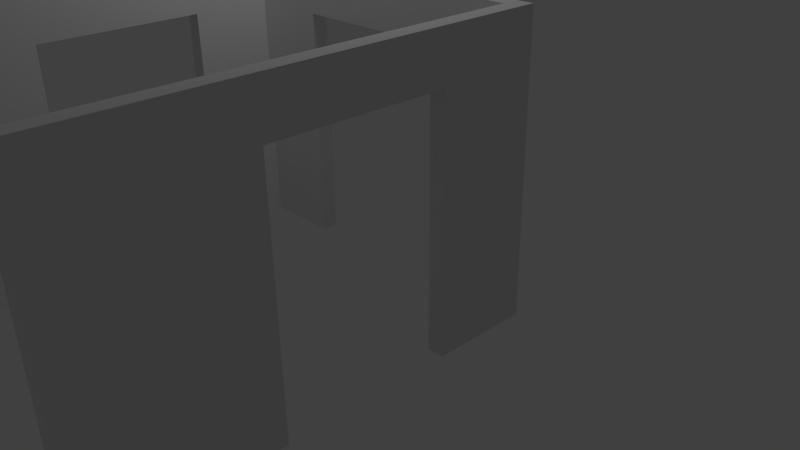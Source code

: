 # Source: raum5Waende.blend  (saved by Blender 2.74.0; exported with 4.5.12 LTS)
import bpy
from mathutils import Matrix  # noqa: F401  (used for matrix-valued properties, if any)

bpy.ops.wm.read_factory_settings(use_empty=True)
scene = bpy.context.scene
scene.name = 'Scene'

# ---- collections
col_collection_1 = bpy.data.collections.new('Collection 1'); scene.collection.children.link(col_collection_1)

# ---- materials (node trees are filled in below, after node groups)
mat_wall5 = bpy.data.materials.new('Wall5')
mat_wall5.alpha_threshold = 0.0
mat_wall5.use_transparent_shadow = False
mat_wall5.roughness = 0.5
mat_wall5.specular_intensity = 0.0

# ---- material node trees

# ---- world
world_world = bpy.data.worlds.new('World'); scene.world = world_world
world_world.color = (0.05088, 0.05088, 0.05088)
world_world.use_sun_shadow = False
world_world.sun_shadow_jitter_overblur = 0.0
world_world.cycles.sampling_method = 'MANUAL'
world_world.cycles.sample_map_resolution = 256

# ---- cameras
cam_camera = bpy.data.cameras.new('Camera')
cam_camera.clip_end = 100.0
cam_camera.lens = 35.0
cam_camera.sensor_width = 32.0
cam_camera.sensor_height = 18.0
cam_camera.ortho_scale = 7.314
cam_camera.dof.focus_distance = 0.0
cam_camera.dof.aperture_fstop = 128.0

# ---- lights
light_lamp = bpy.data.lights.new('Lamp', 'POINT')
light_lamp.transmission_factor = 0.0
light_lamp.cutoff_distance = 30.0
light_lamp.energy = 100.0
light_lamp.shadow_buffer_clip_start = 1.001
light_lamp.shadow_soft_size = 0.1
light_lamp.shadow_maximum_resolution = 0.006
light_lamp.use_absolute_resolution = True
light_lamp.cycles.use_multiple_importance_sampling = False

# ---- meshes
me_plane_001 = bpy.data.meshes.new('Plane.001')
me_plane_001.from_pydata([(-2.0, -3.0, 0.0), (2.0, -3.0, 0.0), (-2.0, 1.0, 0.0), (2.0, 1.0, 0.0), (-2.0, 1.0, 2.5), (-2.0, -3.0, 2.5), (2.0, -3.0, 2.5), (2.0, 1.0, 2.5), (-1.0, -3.0, 0.0), (-1.0, 1.0, 0.0), (-1.0, -3.0, 2.5), (-1.0, 1.0, 2.5), (1.0, -3.0, 0.0), (1.0, -3.0, 2.5), (1.0, 1.0, 0.0), (1.0, 1.0, 2.5), (2.0, -3.1, 0.0), (1.0, -3.1, 0.0), (-1.0, -3.0, 2.088), (-1.0, 1.0, 2.088), (1.0, -3.0, 2.088), (1.0, 1.0, 2.088), (-2.0, 0.5, 0.0), (2.0, 0.5, 0.0), (-2.0, 0.5, 2.5), (2.0, 0.5, 2.5), (-2.0, 0.5004, 2.089), (2.0, 0.5, 2.088), (-2.0, -0.5, 0.0), (-2.0, -0.5, 2.5), (-2.0, -0.5, 2.088), (2.0, -0.5, 0.0), (2.0, -0.5, 2.5), (2.0, -0.5, 2.088), (-2.0, -2.5, 0.0), (-2.0, -2.5, 2.5), (-2.0, -2.5, 2.088), (2.0, -2.5, 0.0), (2.0, -2.5, 2.5), (2.0, -2.5, 2.088), (2.0, -1.5, 0.0), (2.0, -1.5, 2.5), (2.0, -1.5, 2.088), (-2.0, -1.5, 0.0), (-2.0, -1.5, 2.5), (-2.0, -1.5, 2.089), (2.2, 0.5, 0.0), (2.2, 1.0, 0.0), (2.2, 0.5, 2.5), (2.2, 1.0, 2.5), (2.2, 1.0, 2.088), (2.2, -3.0, 2.088), (2.2, -3.0, 0.0), (2.2, -3.0, 2.5), (2.2, 0.5, 2.088), (2.2, -0.5, 2.5), (2.2, -0.5, 2.088), (2.2, -1.5, 0.0), (2.2, -0.5, 0.0), (2.2, -1.5, 2.5), (2.2, -1.5, 2.088), (2.2, -2.5, 0.0), (2.2, -2.5, 2.5), (2.2, -2.5, 2.088), (-2.2, -2.5, 0.0), (-2.2, -3.0, 0.0), (-2.2, -2.5, 2.5), (-2.2, -3.0, 2.5), (-2.2, 1.0, 2.088), (-2.2, 1.0, 2.5), (-2.2, -3.0, 2.088), (-2.2, 1.0, 0.0), (-2.2, -2.5, 2.088), (-2.2, 0.5, 0.0), (-2.2, 0.5, 2.5), (-2.2, 0.5004, 2.089), (-2.2, -0.5, 2.5), (-2.2, -0.5, 2.088), (-2.2, -0.5, 0.0), (-2.2, -1.5, 2.5), (-2.2, -1.5, 2.089), (-2.2, -1.5, 0.0), (-1.0, 1.1, 0.0), (-2.0, 1.1, 0.0), (-1.0, 1.1, 2.5), (-2.0, 1.1, 2.5), (2.0, 1.1, 2.088), (2.0, 1.1, 0.0), (-2.0, 1.1, 2.088), (1.0, 1.1, 2.5), (-1.0, 1.1, 2.088), (1.0, 1.1, 0.0), (2.0, 1.1, 2.5), (1.0, 1.1, 2.088), (2.2, 1.1, 2.5), (-2.2, 1.1, 2.5), (2.2, 1.1, 0.0), (2.2, 1.1, 2.088), (-2.2, 1.1, 2.088), (-2.2, 1.1, 0.0), (1.0, -3.1, 2.5), (2.0, -3.1, 2.5), (2.0, -3.1, 2.088), (-2.0, -3.1, 2.088), (-2.0, -3.1, 0.0), (-1.0, -3.1, 0.0), (-2.0, -3.1, 2.5), (-1.0, -3.1, 2.5), (-1.0, -3.1, 2.088), (1.0, -3.1, 2.088), (-2.2, -3.1, 2.5), (2.2, -3.1, 2.5), (2.2, -3.1, 2.088), (2.2, -3.1, 0.0), (-2.2, -3.1, 2.088), (-2.2, -3.1, 0.0)], [], [(37, 61, 52, 1), (20, 109, 108, 18), (11, 84, 85, 4), (53, 111, 112, 51), (5, 106, 107, 10), (4, 85, 95, 69), (18, 108, 105, 8), (71, 99, 83, 2), (12, 17, 109, 20), (69, 95, 98, 68), (0, 65, 64, 34), (10, 107, 100, 13), (68, 98, 99, 71), (36, 72, 80, 45), (31, 58, 57, 40), (29, 76, 79, 44), (32, 55, 48, 25), (27, 54, 56, 33), (49, 94, 92, 7), (30, 77, 75, 26), (42, 60, 63, 39), (52, 113, 16, 1), (35, 66, 67, 5), (4, 69, 74, 24), (34, 64, 72, 36), (3, 47, 46, 23), (54, 50, 49, 48), (46, 47, 50, 54), (56, 54, 48, 55), (60, 56, 55, 59), (57, 58, 56, 60), (52, 61, 63, 51), (51, 63, 62, 53), (63, 60, 59, 62), (6, 101, 111, 53), (23, 46, 54, 27), (33, 56, 58, 31), (38, 62, 59, 41), (19, 90, 93, 21), (40, 57, 60, 42), (25, 48, 49, 7), (41, 59, 55, 32), (39, 63, 61, 37), (6, 53, 62, 38), (72, 70, 67, 66), (71, 73, 75, 68), (64, 65, 70, 72), (68, 75, 74, 69), (75, 77, 76, 74), (80, 72, 66, 79), (77, 80, 79, 76), (78, 81, 80, 77), (26, 75, 73, 22), (7, 92, 89, 15), (28, 78, 77, 30), (45, 80, 81, 43), (22, 73, 71, 2), (67, 110, 106, 5), (24, 74, 76, 29), (47, 96, 97, 50), (44, 79, 66, 35), (43, 81, 78, 28), (93, 89, 92, 86), (88, 85, 84, 90), (90, 84, 89, 93), (83, 88, 90, 82), (91, 93, 86, 87), (92, 94, 97, 86), (86, 97, 96, 87), (88, 98, 95, 85), (83, 99, 98, 88), (14, 91, 87, 3), (21, 93, 91, 14), (3, 87, 96, 47), (9, 82, 90, 19), (2, 83, 82, 9), (15, 89, 84, 11), (50, 97, 94, 49), (103, 114, 115, 104), (108, 107, 106, 103), (109, 100, 107, 108), (102, 101, 100, 109), (16, 102, 109, 17), (105, 108, 103, 104), (102, 112, 111, 101), (16, 113, 112, 102), (106, 110, 114, 103), (51, 112, 113, 52), (0, 104, 115, 65), (13, 100, 101, 6), (70, 114, 110, 67), (65, 115, 114, 70), (1, 16, 17, 12), (8, 105, 104, 0), (13, 20, 18, 10), (8, 0, 5, 10, 18), (0, 34, 36, 35, 5), (35, 36, 45, 44), (28, 30, 29, 44, 45, 43), (29, 30, 26, 24), (22, 2, 4, 24, 26), (2, 9, 19, 11, 4), (11, 19, 21, 15), (14, 3, 7, 15, 21), (3, 23, 27, 25, 7), (25, 27, 33, 32), (31, 40, 42, 41, 32, 33), (41, 42, 39, 38), (37, 1, 6, 38, 39), (1, 12, 20, 13, 6)])
_uv = me_plane_001.uv_layers.new(name='UVMap')
_uv.uv.foreach_set('vector', [0.8854, 0.6173, 0.8854, 0.597, 0.8346, 0.597, 0.8346, 0.6173, 0.7906, 0.5378, 0.7906, 0.5276, 0.5874, 0.5276, 0.5874, 0.5378, 0.3215, 0.01605, 0.3316, 0.01605, 0.3316, -0.08556, 0.3215, -0.08556, -0.08495, 0.3412, -0.09511, 0.3412, -0.09511, 0.383, -0.08495, 0.383, -0.08495, -0.08556, -0.09511, -0.08556, -0.09511, 0.01605, -0.08495, 0.01605, 0.3215, -0.08556, 0.3316, -0.08556, 0.3316, -0.1059, 0.3215, -0.1059, 0.7821, 0.9349, 0.7821, 0.9365, 0.7821, 0.7271, 0.7821, 0.7254, 0.5874, 0.4547, 0.5874, 0.4649, 0.6077, 0.4649, 0.6077, 0.4547, 0.8346, 0.7189, 0.8244, 0.7189, 0.8244, 0.9311, 0.8346, 0.9311, 0.7491, 0.851, 0.7593, 0.851, 0.7593, 0.8091, 0.7491, 0.8091, 0.8103, 0.6251, 0.8135, 0.6051, 0.7634, 0.597, 0.7601, 0.617, -0.08495, 0.01605, -0.09511, 0.01605, -0.09511, 0.2193, -0.08495, 0.2193, 0.7491, 0.8091, 0.7593, 0.8091, 0.7593, 0.597, 0.7491, 0.597, 0.5874, 0.5709, 0.5874, 0.5912, 0.6891, 0.5912, 0.6891, 0.5709, 0.8118, 0.4454, 0.8118, 0.4251, 0.7102, 0.4251, 0.7102, 0.4454, 0.1691, -0.08556, 0.1691, -0.1059, 0.06746, -0.1059, 0.06746, -0.08556, 0.1691, 0.3209, 0.1691, 0.3412, 0.2707, 0.3412, 0.2707, 0.3209, 0.7915, 0.57, 0.7915, 0.5497, 0.6899, 0.5497, 0.6899, 0.57, 0.3215, 0.3412, 0.3316, 0.3412, 0.3316, 0.3209, 0.3215, 0.3209, 0.5874, 0.5497, 0.5874, 0.57, 0.6891, 0.57, 0.6891, 0.5497, 0.8118, 0.4242, 0.8118, 0.4039, 0.7102, 0.4039, 0.7102, 0.4242, 0.8346, 0.597, 0.8244, 0.597, 0.8244, 0.6173, 0.8346, 0.6173, -0.03415, -0.08556, -0.03415, -0.1059, -0.08495, -0.1059, -0.08495, -0.08556, 0.3215, -0.08556, 0.3215, -0.1059, 0.2707, -0.1059, 0.2707, -0.08556, 0.9245, -0.1059, 0.9041, -0.1059, 0.9041, 0.1063, 0.9245, 0.1063, 0.689, 0.5166, 0.7093, 0.5166, 0.7093, 0.4658, 0.689, 0.4658, 0.2707, 0.383, 0.3215, 0.383, 0.3215, 0.3412, 0.2707, 0.3412, 0.2707, 0.5952, 0.3215, 0.5952, 0.3215, 0.383, 0.2707, 0.383, 0.1691, 0.383, 0.2707, 0.383, 0.2707, 0.3412, 0.1691, 0.3412, 0.06746, 0.383, 0.1691, 0.383, 0.1691, 0.3412, 0.06746, 0.3412, 0.8821, -0.1059, 0.7805, -0.1059, 0.7805, 0.1063, 0.8821, 0.1063, -0.08495, 0.5952, -0.03415, 0.5952, -0.03415, 0.383, -0.08495, 0.383, -0.08495, 0.383, -0.03415, 0.383, -0.03415, 0.3412, -0.08495, 0.3412, -0.03415, 0.383, 0.06746, 0.383, 0.06746, 0.3412, -0.03415, 0.3412, -0.08495, 0.3209, -0.09511, 0.3209, -0.09511, 0.3412, -0.08495, 0.3412, 0.949, 0.597, 0.9287, 0.597, 0.9287, 0.8091, 0.949, 0.8091, 0.9465, 0.1063, 0.9669, 0.1063, 0.9669, -0.1059, 0.9465, -0.1059, -0.03415, 0.3209, -0.03415, 0.3412, 0.06746, 0.3412, 0.06746, 0.3209, 0.5874, 0.5386, 0.5874, 0.5488, 0.7906, 0.5488, 0.7906, 0.5386, 0.9457, -0.1059, 0.9253, -0.1059, 0.9253, 0.1063, 0.9457, 0.1063, 0.2707, 0.3209, 0.2707, 0.3412, 0.3215, 0.3412, 0.3215, 0.3209, 0.06746, 0.3209, 0.06746, 0.3412, 0.1691, 0.3412, 0.1691, 0.3209, 0.9499, 0.8091, 0.9702, 0.8091, 0.9702, 0.597, 0.9499, 0.597, -0.08495, 0.3209, -0.08495, 0.3412, -0.03415, 0.3412, -0.03415, 0.3209, 0.3935, 0.8091, 0.3427, 0.8091, 0.3427, 0.851, 0.3935, 0.851, 0.7491, 0.597, 0.6983, 0.597, 0.6983, 0.8093, 0.7491, 0.8091, 0.3935, 0.597, 0.3427, 0.597, 0.3427, 0.8091, 0.3935, 0.8091, 0.7491, 0.8091, 0.6983, 0.8093, 0.6983, 0.851, 0.7491, 0.851, 0.6983, 0.8093, 0.5967, 0.8091, 0.5967, 0.851, 0.6983, 0.851, 0.4951, 0.8093, 0.3935, 0.8091, 0.3935, 0.851, 0.4951, 0.851, 0.5967, 0.8091, 0.4951, 0.8093, 0.4951, 0.851, 0.5967, 0.851, 0.5967, 0.597, 0.4951, 0.597, 0.4951, 0.8093, 0.5967, 0.8091, 0.8829, 0.1064, 0.9033, 0.1064, 0.9033, -0.1059, 0.8829, -0.1059, 0.3215, 0.3209, 0.3316, 0.3209, 0.3316, 0.2193, 0.3215, 0.2193, 0.9278, 0.597, 0.9075, 0.597, 0.9075, 0.8091, 0.9278, 0.8091, 0.8863, 0.8093, 0.9066, 0.8093, 0.9066, 0.597, 0.8863, 0.597, 0.6077, 0.4039, 0.5874, 0.4039, 0.5874, 0.4547, 0.6077, 0.4547, -0.08495, -0.1059, -0.09511, -0.1059, -0.09511, -0.08556, -0.08495, -0.08556, 0.2707, -0.08556, 0.2707, -0.1059, 0.1691, -0.1059, 0.1691, -0.08556, 0.3215, 0.5952, 0.3316, 0.5952, 0.3316, 0.383, 0.3215, 0.383, 0.06746, -0.08556, 0.06746, -0.1059, -0.03415, -0.1059, -0.03415, -0.08556, 0.6899, 0.5709, 0.6899, 0.5912, 0.7915, 0.5912, 0.7915, 0.5709, 0.6577, 0.1063, 0.6577, 0.1481, 0.7593, 0.1481, 0.7593, 0.1063, 0.3528, 0.1063, 0.3528, 0.1481, 0.4544, 0.1481, 0.4544, 0.1063, 0.4544, 0.1063, 0.4544, 0.1481, 0.6577, 0.1481, 0.6577, 0.1063, 0.3528, -0.1059, 0.3528, 0.1063, 0.4544, 0.1063, 0.4544, -0.1059, 0.6577, -0.1059, 0.6577, 0.1063, 0.7593, 0.1063, 0.7593, -0.1059, 0.7593, 0.1481, 0.7796, 0.1481, 0.7796, 0.1063, 0.7593, 0.1063, 0.7593, 0.1063, 0.7796, 0.1063, 0.7796, -0.1059, 0.7593, -0.1059, 0.3528, 0.1063, 0.3325, 0.1063, 0.3325, 0.1481, 0.3528, 0.1481, 0.3528, -0.1059, 0.3325, -0.1059, 0.3325, 0.1063, 0.3528, 0.1063, 0.5874, 0.5166, 0.5874, 0.5267, 0.689, 0.5267, 0.689, 0.5166, 0.3122, 0.8083, 0.3224, 0.8083, 0.3224, 0.5961, 0.3122, 0.5961, 0.689, 0.5166, 0.689, 0.5267, 0.7093, 0.5267, 0.7093, 0.5166, 0.689, 0.403, 0.6992, 0.403, 0.6992, 0.1909, 0.689, 0.1909, 0.6077, 0.4547, 0.6077, 0.4649, 0.7093, 0.4649, 0.7093, 0.4547, 0.3215, 0.2193, 0.3316, 0.2193, 0.3316, 0.01605, 0.3215, 0.01605, 0.3215, 0.383, 0.3316, 0.383, 0.3316, 0.3412, 0.3215, 0.3412, 0.5447, 0.1693, 0.5447, 0.149, 0.3325, 0.149, 0.3325, 0.1693, 0.5447, 0.2709, 0.5865, 0.2709, 0.5865, 0.1693, 0.5447, 0.1693, 0.5447, 0.4742, 0.5865, 0.4742, 0.5865, 0.2709, 0.5447, 0.2709, 0.5447, 0.5758, 0.5865, 0.5758, 0.5865, 0.4742, 0.5447, 0.4742, 0.3325, 0.5758, 0.5447, 0.5758, 0.5447, 0.4742, 0.3325, 0.4742, 0.3325, 0.2709, 0.5447, 0.2709, 0.5447, 0.1693, 0.3325, 0.1693, 0.5447, 0.5758, 0.5447, 0.5961, 0.5865, 0.5961, 0.5865, 0.5758, 0.3325, 0.5758, 0.3325, 0.5961, 0.5447, 0.5961, 0.5447, 0.5758, 0.5865, 0.1693, 0.5865, 0.149, 0.5447, 0.149, 0.5447, 0.1693, -0.08495, 0.383, -0.09511, 0.383, -0.09511, 0.5952, -0.08495, 0.5952, 0.8103, 0.6251, 0.8203, 0.6268, 0.8236, 0.6067, 0.8135, 0.6051, -0.08495, 0.2193, -0.09511, 0.2193, -0.09511, 0.3209, -0.08495, 0.3209, 0.3427, 0.8091, 0.3325, 0.8091, 0.3325, 0.851, 0.3427, 0.851, 0.3427, 0.597, 0.3325, 0.597, 0.3325, 0.8091, 0.3427, 0.8091, 0.8346, 0.6173, 0.8244, 0.6173, 0.8244, 0.7189, 0.8346, 0.7189, 0.7941, 0.7254, 0.8041, 0.7271, 0.8203, 0.6268, 0.8103, 0.6251, 0.2097, 1.105, 0.2097, 1.063, 0.006494, 1.063, 0.006494, 1.105, 0.006494, 0.851, -0.09511, 0.851, -0.09511, 1.105, 0.006494, 1.105, 0.006494, 1.063, -0.09511, 0.8501, -0.04431, 0.8501, -0.04431, 0.6379, -0.04431, 0.5961, -0.09511, 0.5961, -0.04431, 0.5961, -0.04431, 0.6379, 0.05733, 0.6378, 0.0573, 0.5961, 0.1589, 0.8501, 0.1589, 0.6379, 0.1589, 0.5961, 0.0573, 0.5961, 0.05733, 0.6378, 0.0573, 0.8501, 0.1589, 0.5961, 0.1589, 0.6379, 0.2605, 0.6378, 0.2605, 0.5961, 0.2605, 0.8501, 0.3113, 0.8501, 0.3113, 0.5961, 0.2605, 0.5961, 0.2605, 0.6378, 0.5874, 0.403, 0.689, 0.403, 0.689, 0.1909, 0.689, 0.149, 0.5874, 0.149, 0.689, 0.149, 0.689, 0.1909, 0.8922, 0.1909, 0.8922, 0.149, 0.8922, 0.403, 0.9938, 0.403, 0.9938, 0.149, 0.8922, 0.149, 0.8922, 0.1909, 0.7389, 0.8519, 0.6881, 0.8519, 0.6881, 1.064, 0.6881, 1.106, 0.7389, 1.106, 0.6881, 1.106, 0.6881, 1.064, 0.5865, 1.064, 0.5865, 1.106, 0.5865, 0.8519, 0.4849, 0.8519, 0.4849, 1.064, 0.4849, 1.106, 0.5865, 1.106, 0.5865, 1.064, 0.4849, 1.106, 0.4849, 1.064, 0.3833, 1.064, 0.3833, 1.106, 0.3833, 0.8519, 0.3325, 0.8519, 0.3325, 1.106, 0.3833, 1.106, 0.3833, 1.064, 0.3113, 0.851, 0.2097, 0.851, 0.2097, 1.063, 0.2097, 1.105, 0.3113, 1.105])
me_plane_001.materials.append(mat_wall5)
me_plane_001.use_remesh_preserve_volume = False
me_plane_001.use_remesh_preserve_attributes = False
me_plane_001.use_mirror_vertex_groups = False
me_plane_001.update()

# ---- objects
ob_lamp = bpy.data.objects.new('Lamp', light_lamp)
ob_camera = bpy.data.objects.new('Camera', cam_camera)
ob_plane_001 = bpy.data.objects.new('Plane.001', me_plane_001)

# ---- transforms, parenting, visibility, modifiers, constraints
ob_lamp.location = (-0.7611, -0.3925, 6.17)
ob_lamp.rotation_euler = (0.6503, 0.05522, 1.866)
ob_lamp.lock_rotations_4d = False
ob_lamp.empty_display_type = 'ARROWS'
ob_lamp.color = (0.0, 0.0, 0.0, 0.0)
ob_lamp.lineart.crease_threshold = 0.0
ob_camera.location = (7.481, -6.508, 5.344)
ob_camera.rotation_euler = (1.109, 0.01082, 0.8149)
ob_camera.lock_rotations_4d = False
ob_camera.empty_display_type = 'ARROWS'
ob_camera.color = (0.0, 0.0, 0.0, 0.0)
ob_camera.display_type = 'WIRE'
ob_camera.lineart.crease_threshold = 0.0
ob_plane_001.location = (0.0, -2.0, 0.0)
ob_plane_001.scale = (1.0, 2.0, 1.4)
ob_plane_001.lineart.crease_threshold = 0.0

# ---- collection membership
col_collection_1.objects.link(ob_lamp)
col_collection_1.objects.link(ob_camera)
col_collection_1.objects.link(ob_plane_001)

# ---- scene / render settings (as saved in the file)
scene.camera = ob_camera
scene.frame_start = 1; scene.frame_end = 250; scene.frame_set(1)
scene.render.engine = 'BLENDER_EEVEE_NEXT'
scene.render.resolution_percentage = 50
scene.render.dither_intensity = 0.0
scene.cycles.use_denoising = False
scene.cycles.samples = 10
scene.cycles.sampling_pattern = 'TABULATED_SOBOL'
scene.cycles.light_sampling_threshold = 0.0
scene.cycles.use_adaptive_sampling = False
scene.cycles.use_light_tree = False
scene.cycles.blur_glossy = 0.0
scene.cycles.volume_bounces = 1
scene.cycles.pixel_filter_type = 'GAUSSIAN'
scene.cycles.sample_clamp_indirect = 0.0
scene.view_settings.view_transform = 'Standard'
bpy.context.view_layer.update()
